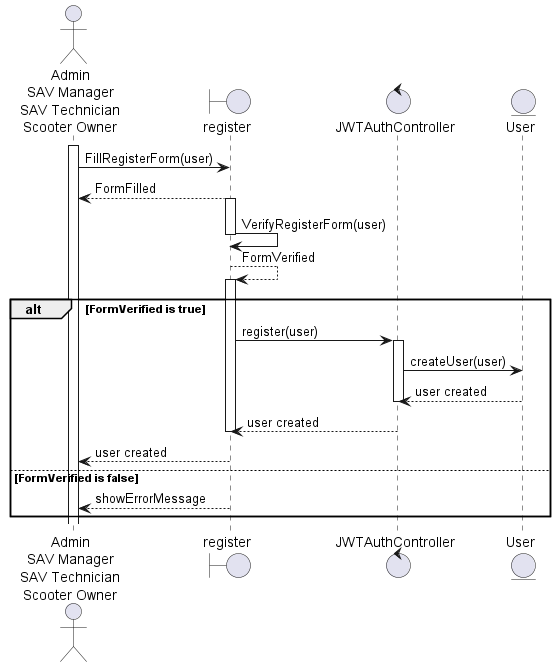

The diagram above was rendered by PlantUML. Its source (embedded in the PNG):
@startuml register_sequence_diagram

actor "Admin\nSAV Manager\nSAV Technician\nScooter Owner" as u
boundary register as v
control JWTAuthController as c
entity User as m
activate u
u -> v : FillRegisterForm(user)
deactivate v
v --> u : FormFilled
activate v
v -> v :VerifyRegisterForm(user)
deactivate v
v --> v : FormVerified

alt FormVerified is true
activate v
v -> c : register(user)

activate c
c -> m : createUser(user)
deactivate m
m --> c: user created
deactivate c
c --> v: user created
deactivate v
v --> u: user created

else FormVerified is false
v --> u : showErrorMessage
deactivate c



end


@enduml